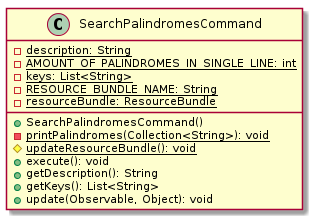

The diagram above was rendered by PlantUML. Its source (embedded in the PNG):
@startuml

    class SearchPalindromesCommand {
        {static} -description: String
        {static} -AMOUNT_OF_PALINDROMES_IN_SINGLE_LINE: int
        {static} -keys: List<String>
        {static} -RESOURCE_BUNDLE_NAME: String
        {static} -resourceBundle: ResourceBundle
        +SearchPalindromesCommand()
        {static} -printPalindromes(Collection<String>): void
        {static} #updateResourceBundle(): void
        +execute(): void
        +getDescription(): String
        +getKeys(): List<String>
        +update(Observable, Object): void
    }

@enduml